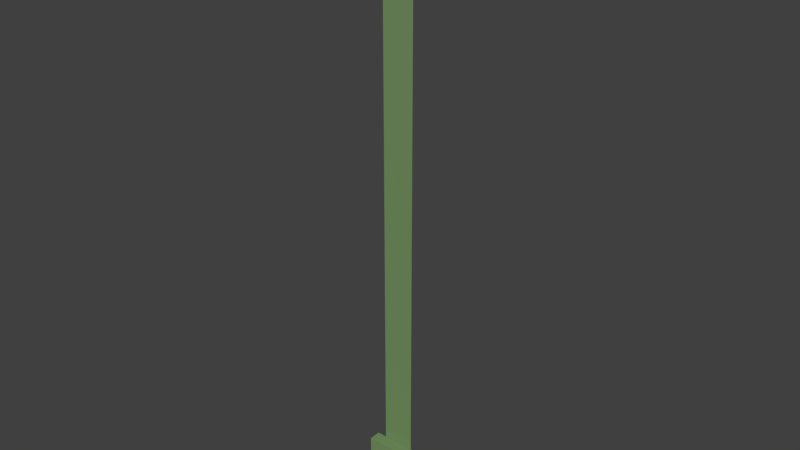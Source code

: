 # Source: IncrediBowl_Lane_Collider.blend  (saved by Blender 2.78.0; exported with 4.5.12 LTS)
import bpy
from mathutils import Matrix  # noqa: F401  (used for matrix-valued properties, if any)

bpy.ops.wm.read_factory_settings(use_empty=True)
scene = bpy.context.scene
scene.name = 'Scene'

# ---- collections
col_collection_1 = bpy.data.collections.new('Collection 1'); scene.collection.children.link(col_collection_1)

# ---- materials (node trees are filled in below, after node groups)
mat_laneback = bpy.data.materials.new('LaneBack')
mat_laneback.alpha_threshold = 0.0
mat_laneback.use_transparent_shadow = False
mat_laneback.diffuse_color = (0.1848, 0.2994, 0.1246, 1.0)
mat_laneback.roughness = 0.5
mat_lane = bpy.data.materials.new('Lane')
mat_lane.alpha_threshold = 0.0
mat_lane.use_transparent_shadow = False
mat_lane.diffuse_color = (1.0, 1.0, 1.0, 1.0)
mat_lane.roughness = 0.5

# ---- material node trees

# ---- world
world_world = bpy.data.worlds.new('World'); scene.world = world_world
world_world.color = (0.05088, 0.05088, 0.05088)
world_world.use_sun_shadow = False
world_world.sun_shadow_jitter_overblur = 0.0
world_world.cycles.sampling_method = 'MANUAL'

# ---- meshes
me_plane_001 = bpy.data.meshes.new('Plane.001')
me_plane_001.from_pydata([(0.849, -0.01084, -18.29), (-0.8515, -0.01084, -18.29), (0.849, -0.402, -18.29), (-0.8515, -0.402, -18.29), (0.849, -0.402, -20.41), (-0.8515, -0.402, -20.41), (0.849, 0.004465, -20.41), (-0.8515, 0.004465, -20.41), (0.849, 0.5889, -19.46), (-0.8515, 0.5889, -19.46), (0.849, 0.5889, -20.41), (-0.8515, 0.5889, -20.41), (-0.5334, 0.0, 0.0), (0.5334, 0.0, 0.0), (-0.5334, -0.02, 8.742e-10), (0.5334, -0.02, 8.742e-10), (0.5334, -7.976e-07, -18.25), (0.5334, -8.507e-07, -19.46), (-0.5334, -7.976e-07, -18.25), (-0.5334, -8.507e-07, -19.46)], [(15, 13), (12, 14)], [(1, 0, 2, 3), (3, 2, 4, 5), (5, 4, 6, 7), (0, 6, 4, 2), (3, 5, 7, 1), (1, 7, 11, 9), (6, 0, 8, 10), (7, 6, 10, 11), (16, 17, 19, 18, 12, 13)])
_uv = me_plane_001.uv_layers.new(name='UVMap')
_uv.uv.foreach_set('vector', [1.0, 0.0, 0.0, 5.96e-08, 0.0, 5.96e-08, 1.0, 0.0, 1.0, 0.0, 0.0, 5.96e-08, 0.0, 5.96e-08, 1.0, 0.0, 1.0, 0.0, 0.0, 5.96e-08, 0.0, 5.96e-08, 1.0, 0.0, 0.0, 5.96e-08, 0.0, 5.96e-08, 0.0, 5.96e-08, 0.0, 5.96e-08, 1.0, 0.0, 1.0, 0.0, 1.0, 0.0, 1.0, 0.0, 1.0, 0.0, 1.0, 0.0, 1.0, 0.0, 1.0, 0.0, 0.0, 5.96e-08, 0.0, 5.96e-08, 0.0, 5.96e-08, 0.0, 5.96e-08, 1.0, 0.0, 0.0, 5.96e-08, 0.0, 5.96e-08, 1.0, 0.0, 1.788e-07, 1.0, 0.0, 5.96e-08, 1.0, 0.0, 0.9726, 1.0, 0.9726, 0.0, 0.4863, 9.504e-09])
me_plane_001.materials.append(mat_laneback)
me_plane_001.materials.append(mat_lane)
me_plane_001.use_remesh_preserve_volume = False
me_plane_001.use_remesh_preserve_attributes = False
me_plane_001.use_mirror_vertex_groups = False
me_plane_001.update()

# ---- objects
ob_pit = bpy.data.objects.new('Pit', me_plane_001)

# ---- transforms, parenting, visibility, modifiers, constraints
ob_pit.location = (0.0, 0.0, 0.0)
ob_pit.lineart.crease_threshold = 0.0

# ---- collection membership
col_collection_1.objects.link(ob_pit)

# ---- scene / render settings (as saved in the file)
scene.frame_start = 1; scene.frame_end = 250; scene.frame_set(209)
scene.render.engine = 'BLENDER_EEVEE_NEXT'
scene.render.resolution_percentage = 50
scene.render.dither_intensity = 0.0
scene.cycles.use_denoising = False
scene.cycles.samples = 128
scene.cycles.sampling_pattern = 'TABULATED_SOBOL'
scene.cycles.light_sampling_threshold = 0.0
scene.cycles.use_adaptive_sampling = False
scene.cycles.use_light_tree = False
scene.cycles.blur_glossy = 0.0
scene.cycles.sample_clamp_indirect = 0.0
scene.view_settings.view_transform = 'Standard'
bpy.context.view_layer.update()

# ---- added for rendering (the .blend has no active camera and no usable light): camera, sun
cam_auto = bpy.data.cameras.new('AutoCamera')
cam_auto.lens = 50.0
cam_auto.sensor_width = 36.0
cam_auto.clip_end = 1000.0
ob_auto_camera = bpy.data.objects.new('AutoCamera', cam_auto)
scene.collection.objects.link(ob_auto_camera)
ob_auto_camera.location = (18.9691, -22.671, 4.97186)
ob_auto_camera.rotation_euler = (1.09748, -7.21219e-08, 0.694738)
scene.camera = ob_auto_camera
light_auto_sun = bpy.data.lights.new('AutoSun', 'SUN')
light_auto_sun.energy = 3.0
light_auto_sun.angle = 0.0523599
ob_auto_sun = bpy.data.objects.new('AutoSun', light_auto_sun)
scene.collection.objects.link(ob_auto_sun)
ob_auto_sun.rotation_euler = (0.872665, 0.174533, 0.523599)
bpy.context.view_layer.update()
